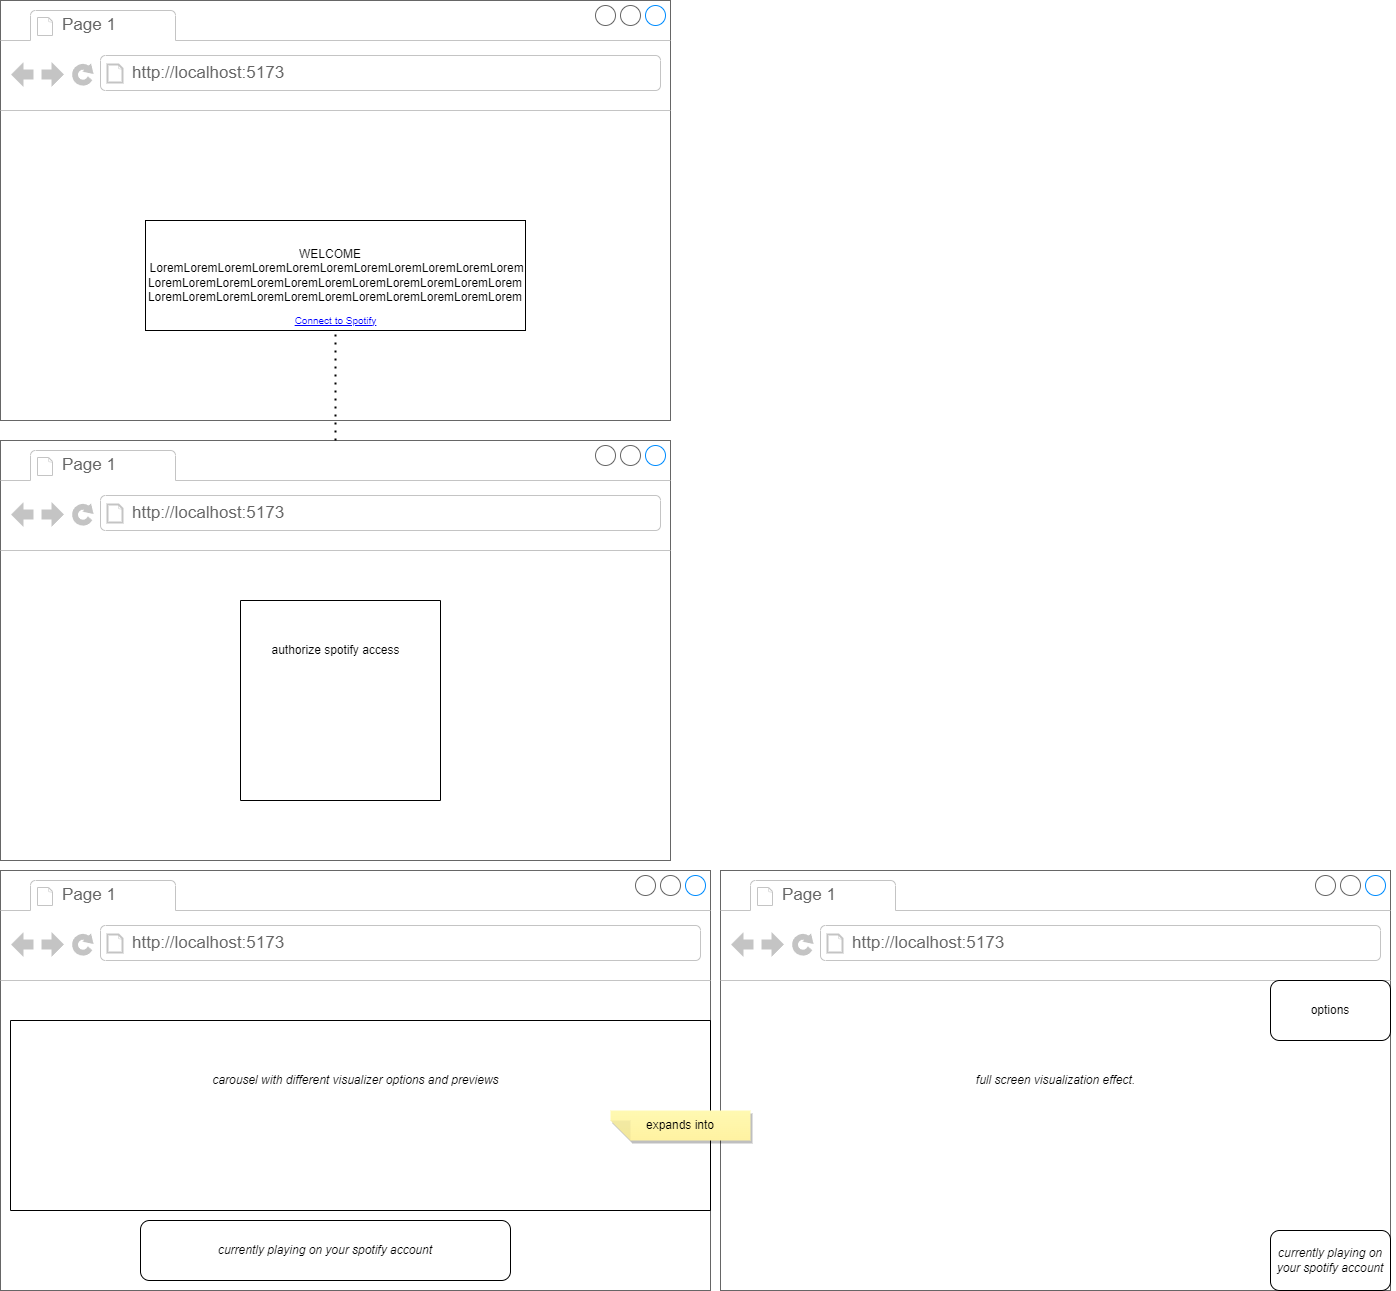

The diagram above was exported from draw.io. Its source (the exported page's mxGraphModel, read from the mxfile embedded in the PNG):
<mxGraphModel dx="1839" dy="1623" grid="1" gridSize="10" guides="1" tooltips="1" connect="1" arrows="1" fold="1" page="1" pageScale="1" pageWidth="850" pageHeight="1100" math="0" shadow="0">
  <root>
    <mxCell id="0" />
    <mxCell id="1" parent="0" />
    <mxCell id="C-Izg2hq1Jwi8cJWr56J-23" value="full screen visualization effect." style="strokeWidth=1;shadow=0;dashed=0;align=center;html=1;shape=mxgraph.mockup.containers.browserWindow;rSize=0;strokeColor=#666666;strokeColor2=#008cff;strokeColor3=#c4c4c4;mainText=,;recursiveResize=0;fontStyle=2" vertex="1" parent="1">
      <mxGeometry x="680" y="540" width="670" height="420" as="geometry" />
    </mxCell>
    <mxCell id="C-Izg2hq1Jwi8cJWr56J-24" value="Page 1" style="strokeWidth=1;shadow=0;dashed=0;align=center;html=1;shape=mxgraph.mockup.containers.anchor;fontSize=17;fontColor=#666666;align=left;whiteSpace=wrap;" vertex="1" parent="C-Izg2hq1Jwi8cJWr56J-23">
      <mxGeometry x="60" y="12" width="110" height="26" as="geometry" />
    </mxCell>
    <mxCell id="C-Izg2hq1Jwi8cJWr56J-25" value="http://localhost:5173" style="strokeWidth=1;shadow=0;dashed=0;align=center;html=1;shape=mxgraph.mockup.containers.anchor;rSize=0;fontSize=17;fontColor=#666666;align=left;" vertex="1" parent="C-Izg2hq1Jwi8cJWr56J-23">
      <mxGeometry x="130" y="60" width="250" height="26" as="geometry" />
    </mxCell>
    <mxCell id="C-Izg2hq1Jwi8cJWr56J-32" value="" style="rounded=1;whiteSpace=wrap;html=1;" vertex="1" parent="C-Izg2hq1Jwi8cJWr56J-23">
      <mxGeometry x="550" y="360" width="120" height="60" as="geometry" />
    </mxCell>
    <mxCell id="C-Izg2hq1Jwi8cJWr56J-33" value="&lt;i&gt;currently playing on your spotify account&lt;/i&gt;" style="text;strokeColor=none;align=center;fillColor=none;html=1;verticalAlign=middle;whiteSpace=wrap;rounded=0;" vertex="1" parent="C-Izg2hq1Jwi8cJWr56J-23">
      <mxGeometry x="545" y="375" width="130" height="30" as="geometry" />
    </mxCell>
    <mxCell id="C-Izg2hq1Jwi8cJWr56J-34" value="options" style="rounded=1;whiteSpace=wrap;html=1;" vertex="1" parent="C-Izg2hq1Jwi8cJWr56J-23">
      <mxGeometry x="550" y="110" width="120" height="60" as="geometry" />
    </mxCell>
    <mxCell id="C-Izg2hq1Jwi8cJWr56J-1" value="" style="strokeWidth=1;shadow=0;dashed=0;align=center;html=1;shape=mxgraph.mockup.containers.browserWindow;rSize=0;strokeColor=#666666;strokeColor2=#008cff;strokeColor3=#c4c4c4;mainText=,;recursiveResize=0;" vertex="1" parent="1">
      <mxGeometry x="-40" y="-330" width="670" height="420" as="geometry" />
    </mxCell>
    <mxCell id="C-Izg2hq1Jwi8cJWr56J-2" value="Page 1" style="strokeWidth=1;shadow=0;dashed=0;align=center;html=1;shape=mxgraph.mockup.containers.anchor;fontSize=17;fontColor=#666666;align=left;whiteSpace=wrap;" vertex="1" parent="C-Izg2hq1Jwi8cJWr56J-1">
      <mxGeometry x="60" y="12" width="110" height="26" as="geometry" />
    </mxCell>
    <mxCell id="C-Izg2hq1Jwi8cJWr56J-3" value="http://localhost:5173" style="strokeWidth=1;shadow=0;dashed=0;align=center;html=1;shape=mxgraph.mockup.containers.anchor;rSize=0;fontSize=17;fontColor=#666666;align=left;" vertex="1" parent="C-Izg2hq1Jwi8cJWr56J-1">
      <mxGeometry x="130" y="60" width="250" height="26" as="geometry" />
    </mxCell>
    <mxCell id="C-Izg2hq1Jwi8cJWr56J-7" value="WELCOME&amp;nbsp; &amp;nbsp; &amp;nbsp;LoremLoremLoremLoremLoremLoremLoremLoremLoremLoremLorem&lt;br&gt;LoremLoremLoremLoremLoremLoremLoremLoremLoremLoremLorem&lt;br&gt;LoremLoremLoremLoremLoremLoremLoremLoremLoremLoremLorem" style="rounded=0;whiteSpace=wrap;html=1;labelBackgroundColor=none;" vertex="1" parent="C-Izg2hq1Jwi8cJWr56J-1">
      <mxGeometry x="145" y="220" width="380" height="110" as="geometry" />
    </mxCell>
    <mxCell id="C-Izg2hq1Jwi8cJWr56J-8" value="Connect to Spotify" style="shape=rectangle;strokeColor=none;fillColor=none;linkText=;fontSize=10;fontColor=#0000ff;fontStyle=4;html=1;align=center;" vertex="1" parent="C-Izg2hq1Jwi8cJWr56J-1">
      <mxGeometry x="305" y="310" width="60" height="20" as="geometry" />
    </mxCell>
    <mxCell id="C-Izg2hq1Jwi8cJWr56J-4" value="authorize spotify access" style="strokeWidth=1;shadow=0;dashed=0;align=center;html=1;shape=mxgraph.mockup.containers.browserWindow;rSize=0;strokeColor=#666666;strokeColor2=#008cff;strokeColor3=#c4c4c4;mainText=,;recursiveResize=0;" vertex="1" parent="1">
      <mxGeometry x="-40" y="110" width="670" height="420" as="geometry" />
    </mxCell>
    <mxCell id="C-Izg2hq1Jwi8cJWr56J-5" value="Page 1" style="strokeWidth=1;shadow=0;dashed=0;align=center;html=1;shape=mxgraph.mockup.containers.anchor;fontSize=17;fontColor=#666666;align=left;whiteSpace=wrap;" vertex="1" parent="C-Izg2hq1Jwi8cJWr56J-4">
      <mxGeometry x="60" y="12" width="110" height="26" as="geometry" />
    </mxCell>
    <mxCell id="C-Izg2hq1Jwi8cJWr56J-6" value="http://localhost:5173" style="strokeWidth=1;shadow=0;dashed=0;align=center;html=1;shape=mxgraph.mockup.containers.anchor;rSize=0;fontSize=17;fontColor=#666666;align=left;" vertex="1" parent="C-Izg2hq1Jwi8cJWr56J-4">
      <mxGeometry x="130" y="60" width="250" height="26" as="geometry" />
    </mxCell>
    <mxCell id="C-Izg2hq1Jwi8cJWr56J-13" value="" style="endArrow=none;dashed=1;html=1;dashPattern=1 3;strokeWidth=2;rounded=0;" edge="1" parent="1" source="C-Izg2hq1Jwi8cJWr56J-4" target="C-Izg2hq1Jwi8cJWr56J-8">
      <mxGeometry width="50" height="50" relative="1" as="geometry">
        <mxPoint x="200" y="200" as="sourcePoint" />
        <mxPoint x="250" y="150" as="targetPoint" />
      </mxGeometry>
    </mxCell>
    <mxCell id="C-Izg2hq1Jwi8cJWr56J-15" value="" style="swimlane;startSize=0;" vertex="1" parent="1">
      <mxGeometry x="200" y="270" width="200" height="200" as="geometry" />
    </mxCell>
    <mxCell id="C-Izg2hq1Jwi8cJWr56J-16" value="carousel with different visualizer options and previews" style="strokeWidth=1;shadow=0;dashed=0;align=center;html=1;shape=mxgraph.mockup.containers.browserWindow;rSize=0;strokeColor=#666666;strokeColor2=#008cff;strokeColor3=#c4c4c4;mainText=,;recursiveResize=0;fontStyle=2" vertex="1" parent="1">
      <mxGeometry x="-40" y="540" width="710" height="420" as="geometry" />
    </mxCell>
    <mxCell id="C-Izg2hq1Jwi8cJWr56J-17" value="Page 1" style="strokeWidth=1;shadow=0;dashed=0;align=center;html=1;shape=mxgraph.mockup.containers.anchor;fontSize=17;fontColor=#666666;align=left;whiteSpace=wrap;" vertex="1" parent="C-Izg2hq1Jwi8cJWr56J-16">
      <mxGeometry x="60" y="12" width="110" height="26" as="geometry" />
    </mxCell>
    <mxCell id="C-Izg2hq1Jwi8cJWr56J-18" value="http://localhost:5173" style="strokeWidth=1;shadow=0;dashed=0;align=center;html=1;shape=mxgraph.mockup.containers.anchor;rSize=0;fontSize=17;fontColor=#666666;align=left;" vertex="1" parent="C-Izg2hq1Jwi8cJWr56J-16">
      <mxGeometry x="130" y="60" width="250" height="26" as="geometry" />
    </mxCell>
    <mxCell id="C-Izg2hq1Jwi8cJWr56J-21" value="" style="rounded=1;whiteSpace=wrap;html=1;" vertex="1" parent="C-Izg2hq1Jwi8cJWr56J-16">
      <mxGeometry x="140" y="350" width="370" height="60" as="geometry" />
    </mxCell>
    <mxCell id="C-Izg2hq1Jwi8cJWr56J-20" value="&lt;i&gt;currently playing on your spotify account&lt;/i&gt;" style="text;strokeColor=none;align=center;fillColor=none;html=1;verticalAlign=middle;whiteSpace=wrap;rounded=0;" vertex="1" parent="C-Izg2hq1Jwi8cJWr56J-16">
      <mxGeometry x="170" y="365" width="310" height="30" as="geometry" />
    </mxCell>
    <mxCell id="C-Izg2hq1Jwi8cJWr56J-19" value="" style="swimlane;startSize=0;" vertex="1" parent="C-Izg2hq1Jwi8cJWr56J-16">
      <mxGeometry x="10" y="150" width="700" height="190" as="geometry" />
    </mxCell>
    <mxCell id="C-Izg2hq1Jwi8cJWr56J-29" value="expands into" style="shape=note;whiteSpace=wrap;html=1;backgroundOutline=1;fontColor=#000000;darkOpacity=0.05;fillColor=#FFF9B2;strokeColor=none;fillStyle=solid;direction=west;gradientDirection=north;gradientColor=#FFF2A1;shadow=1;size=20;pointerEvents=1;" vertex="1" parent="C-Izg2hq1Jwi8cJWr56J-19">
      <mxGeometry x="600" y="90" width="140" height="30" as="geometry" />
    </mxCell>
  </root>
</mxGraphModel>